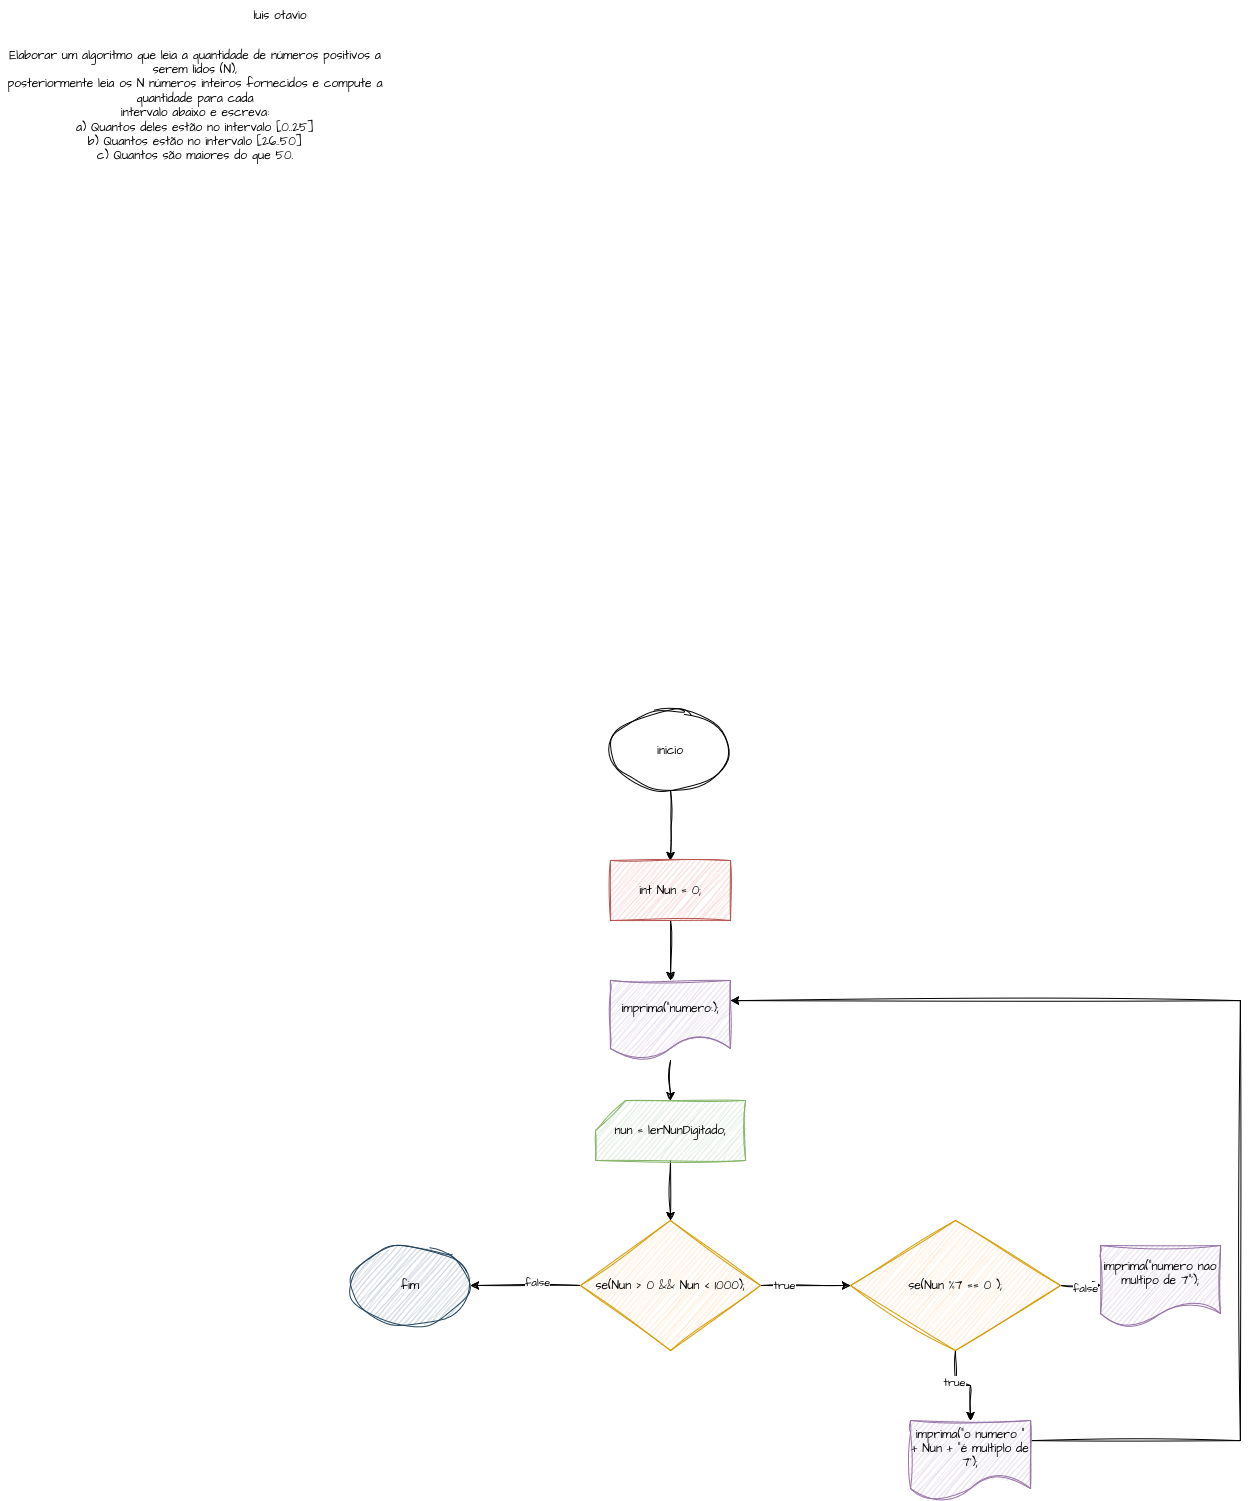

The diagram above was exported from draw.io. Its source (the exported page's mxGraphModel, read from the mxfile embedded in the PNG):
<mxGraphModel dx="1701" dy="455" grid="1" gridSize="10" guides="1" tooltips="1" connect="1" arrows="1" fold="1" page="1" pageScale="1" pageWidth="827" pageHeight="1169" math="0" shadow="0">
  <root>
    <mxCell id="0" />
    <mxCell id="1" parent="0" />
    <mxCell id="UVlT4s-Puq_vM8V9zGWU-1" value="luis otavio " style="text;html=1;align=center;verticalAlign=middle;whiteSpace=wrap;rounded=0;fontFamily=Architects Daughter;fontSource=https%3A%2F%2Ffonts.googleapis.com%2Fcss%3Ffamily%3DArchitects%2BDaughter;" parent="1" vertex="1">
      <mxGeometry x="100" y="50" width="60" height="30" as="geometry" />
    </mxCell>
    <mxCell id="UVlT4s-Puq_vM8V9zGWU-2" value="Elaborar um algoritmo que leia a quantidade de números positivos a serem lidos (N),&lt;br&gt;posteriormente leia os N números inteiros fornecidos e compute a quantidade para cada&lt;br&gt;intervalo abaixo e escreva:&lt;br&gt;a) Quantos deles estão no intervalo [0..25]&lt;br&gt;b) Quantos estão no intervalo [26..50]&lt;br&gt;c) Quantos são maiores do que 50." style="text;html=1;align=center;verticalAlign=middle;whiteSpace=wrap;rounded=0;fontFamily=Architects Daughter;fontSource=https%3A%2F%2Ffonts.googleapis.com%2Fcss%3Ffamily%3DArchitects%2BDaughter;" parent="1" vertex="1">
      <mxGeometry x="-150" y="60" width="390" height="190" as="geometry" />
    </mxCell>
    <mxCell id="UVlT4s-Puq_vM8V9zGWU-4" value="inicio" style="ellipse;whiteSpace=wrap;html=1;sketch=1;hachureGap=4;jiggle=2;curveFitting=1;fontFamily=Architects Daughter;fontSource=https%3A%2F%2Ffonts.googleapis.com%2Fcss%3Ffamily%3DArchitects%2BDaughter;" parent="1" vertex="1">
      <mxGeometry x="460" y="760" width="120" height="80" as="geometry" />
    </mxCell>
    <mxCell id="UVlT4s-Puq_vM8V9zGWU-48" value="" style="edgeStyle=orthogonalEdgeStyle;rounded=0;sketch=1;hachureGap=4;jiggle=2;curveFitting=1;orthogonalLoop=1;jettySize=auto;html=1;fontFamily=Architects Daughter;fontSource=https%3A%2F%2Ffonts.googleapis.com%2Fcss%3Ffamily%3DArchitects%2BDaughter;" parent="1" target="UVlT4s-Puq_vM8V9zGWU-10" edge="1">
      <mxGeometry relative="1" as="geometry">
        <mxPoint x="520" y="840" as="sourcePoint" />
      </mxGeometry>
    </mxCell>
    <mxCell id="UVlT4s-Puq_vM8V9zGWU-51" value="" style="edgeStyle=orthogonalEdgeStyle;rounded=0;sketch=1;hachureGap=4;jiggle=2;curveFitting=1;orthogonalLoop=1;jettySize=auto;html=1;fontFamily=Architects Daughter;fontSource=https%3A%2F%2Ffonts.googleapis.com%2Fcss%3Ffamily%3DArchitects%2BDaughter;" parent="1" source="UVlT4s-Puq_vM8V9zGWU-10" target="UVlT4s-Puq_vM8V9zGWU-50" edge="1">
      <mxGeometry relative="1" as="geometry" />
    </mxCell>
    <mxCell id="UVlT4s-Puq_vM8V9zGWU-10" value="int Nun = 0;" style="rounded=0;whiteSpace=wrap;html=1;fillColor=#f8cecc;strokeColor=#b85450;sketch=1;curveFitting=1;jiggle=2;hachureGap=4;fontFamily=Architects Daughter;fontSource=https%3A%2F%2Ffonts.googleapis.com%2Fcss%3Ffamily%3DArchitects%2BDaughter;" parent="1" vertex="1">
      <mxGeometry x="460" y="910" width="120" height="60" as="geometry" />
    </mxCell>
    <mxCell id="UVlT4s-Puq_vM8V9zGWU-53" value="" style="edgeStyle=orthogonalEdgeStyle;rounded=0;sketch=1;hachureGap=4;jiggle=2;curveFitting=1;orthogonalLoop=1;jettySize=auto;html=1;fontFamily=Architects Daughter;fontSource=https%3A%2F%2Ffonts.googleapis.com%2Fcss%3Ffamily%3DArchitects%2BDaughter;" parent="1" source="UVlT4s-Puq_vM8V9zGWU-50" target="UVlT4s-Puq_vM8V9zGWU-52" edge="1">
      <mxGeometry relative="1" as="geometry" />
    </mxCell>
    <mxCell id="UVlT4s-Puq_vM8V9zGWU-50" value="imprima(&quot;numero:);" style="shape=document;whiteSpace=wrap;html=1;boundedLbl=1;fillColor=#e1d5e7;strokeColor=#9673a6;sketch=1;curveFitting=1;jiggle=2;hachureGap=4;fontFamily=Architects Daughter;fontSource=https%3A%2F%2Ffonts.googleapis.com%2Fcss%3Ffamily%3DArchitects%2BDaughter;" parent="1" vertex="1">
      <mxGeometry x="460" y="1030" width="120" height="80" as="geometry" />
    </mxCell>
    <mxCell id="UVlT4s-Puq_vM8V9zGWU-55" value="" style="edgeStyle=orthogonalEdgeStyle;rounded=0;sketch=1;hachureGap=4;jiggle=2;curveFitting=1;orthogonalLoop=1;jettySize=auto;html=1;fontFamily=Architects Daughter;fontSource=https%3A%2F%2Ffonts.googleapis.com%2Fcss%3Ffamily%3DArchitects%2BDaughter;" parent="1" source="UVlT4s-Puq_vM8V9zGWU-52" target="UVlT4s-Puq_vM8V9zGWU-54" edge="1">
      <mxGeometry relative="1" as="geometry" />
    </mxCell>
    <mxCell id="UVlT4s-Puq_vM8V9zGWU-52" value="nun = lerNunDigitado;" style="shape=card;whiteSpace=wrap;html=1;sketch=1;hachureGap=4;jiggle=2;curveFitting=1;fontFamily=Architects Daughter;fontSource=https%3A%2F%2Ffonts.googleapis.com%2Fcss%3Ffamily%3DArchitects%2BDaughter;fillColor=#d5e8d4;strokeColor=#82b366;" parent="1" vertex="1">
      <mxGeometry x="445" y="1150" width="150" height="60" as="geometry" />
    </mxCell>
    <mxCell id="UVlT4s-Puq_vM8V9zGWU-61" value="" style="edgeStyle=orthogonalEdgeStyle;rounded=0;sketch=1;hachureGap=4;jiggle=2;curveFitting=1;orthogonalLoop=1;jettySize=auto;html=1;fontFamily=Architects Daughter;fontSource=https%3A%2F%2Ffonts.googleapis.com%2Fcss%3Ffamily%3DArchitects%2BDaughter;" parent="1" source="UVlT4s-Puq_vM8V9zGWU-54" target="UVlT4s-Puq_vM8V9zGWU-56" edge="1">
      <mxGeometry relative="1" as="geometry" />
    </mxCell>
    <mxCell id="UVlT4s-Puq_vM8V9zGWU-62" value="true" style="edgeLabel;html=1;align=center;verticalAlign=middle;resizable=0;points=[];sketch=1;hachureGap=4;jiggle=2;curveFitting=1;fontFamily=Architects Daughter;fontSource=https%3A%2F%2Ffonts.googleapis.com%2Fcss%3Ffamily%3DArchitects%2BDaughter;" parent="UVlT4s-Puq_vM8V9zGWU-61" vertex="1" connectable="0">
      <mxGeometry x="-0.4889" y="1" relative="1" as="geometry">
        <mxPoint as="offset" />
      </mxGeometry>
    </mxCell>
    <mxCell id="UVlT4s-Puq_vM8V9zGWU-111" value="" style="edgeStyle=orthogonalEdgeStyle;rounded=0;sketch=1;hachureGap=4;jiggle=2;curveFitting=1;orthogonalLoop=1;jettySize=auto;html=1;fontFamily=Architects Daughter;fontSource=https%3A%2F%2Ffonts.googleapis.com%2Fcss%3Ffamily%3DArchitects%2BDaughter;" parent="1" source="UVlT4s-Puq_vM8V9zGWU-54" target="UVlT4s-Puq_vM8V9zGWU-110" edge="1">
      <mxGeometry relative="1" as="geometry" />
    </mxCell>
    <mxCell id="UVlT4s-Puq_vM8V9zGWU-112" value="false" style="edgeLabel;html=1;align=center;verticalAlign=middle;resizable=0;points=[];sketch=1;hachureGap=4;jiggle=2;curveFitting=1;fontFamily=Architects Daughter;fontSource=https%3A%2F%2Ffonts.googleapis.com%2Fcss%3Ffamily%3DArchitects%2BDaughter;" parent="UVlT4s-Puq_vM8V9zGWU-111" vertex="1" connectable="0">
      <mxGeometry x="-0.2" y="-4" relative="1" as="geometry">
        <mxPoint as="offset" />
      </mxGeometry>
    </mxCell>
    <mxCell id="UVlT4s-Puq_vM8V9zGWU-54" value="se(Nun &amp;gt; 0 &amp;amp;&amp;amp; Nun &amp;lt; 1000);" style="rhombus;whiteSpace=wrap;html=1;fillColor=#ffe6cc;strokeColor=#d79b00;sketch=1;curveFitting=1;jiggle=2;hachureGap=4;fontFamily=Architects Daughter;fontSource=https%3A%2F%2Ffonts.googleapis.com%2Fcss%3Ffamily%3DArchitects%2BDaughter;" parent="1" vertex="1">
      <mxGeometry x="430" y="1270" width="180" height="130" as="geometry" />
    </mxCell>
    <mxCell id="UVlT4s-Puq_vM8V9zGWU-59" value="" style="edgeStyle=orthogonalEdgeStyle;rounded=0;sketch=1;hachureGap=4;jiggle=2;curveFitting=1;orthogonalLoop=1;jettySize=auto;html=1;fontFamily=Architects Daughter;fontSource=https%3A%2F%2Ffonts.googleapis.com%2Fcss%3Ffamily%3DArchitects%2BDaughter;" parent="1" source="UVlT4s-Puq_vM8V9zGWU-56" target="UVlT4s-Puq_vM8V9zGWU-57" edge="1">
      <mxGeometry relative="1" as="geometry" />
    </mxCell>
    <mxCell id="UVlT4s-Puq_vM8V9zGWU-60" value="true" style="edgeLabel;html=1;align=center;verticalAlign=middle;resizable=0;points=[];sketch=1;hachureGap=4;jiggle=2;curveFitting=1;fontFamily=Architects Daughter;fontSource=https%3A%2F%2Ffonts.googleapis.com%2Fcss%3Ffamily%3DArchitects%2BDaughter;" parent="UVlT4s-Puq_vM8V9zGWU-59" vertex="1" connectable="0">
      <mxGeometry x="-0.2706" y="-2" relative="1" as="geometry">
        <mxPoint as="offset" />
      </mxGeometry>
    </mxCell>
    <mxCell id="UVlT4s-Puq_vM8V9zGWU-108" value="" style="edgeStyle=orthogonalEdgeStyle;rounded=0;sketch=1;hachureGap=4;jiggle=2;curveFitting=1;orthogonalLoop=1;jettySize=auto;html=1;fontFamily=Architects Daughter;fontSource=https%3A%2F%2Ffonts.googleapis.com%2Fcss%3Ffamily%3DArchitects%2BDaughter;" parent="1" source="UVlT4s-Puq_vM8V9zGWU-56" target="UVlT4s-Puq_vM8V9zGWU-107" edge="1">
      <mxGeometry relative="1" as="geometry" />
    </mxCell>
    <mxCell id="UVlT4s-Puq_vM8V9zGWU-109" value="false" style="edgeLabel;html=1;align=center;verticalAlign=middle;resizable=0;points=[];sketch=1;hachureGap=4;jiggle=2;curveFitting=1;fontFamily=Architects Daughter;fontSource=https%3A%2F%2Ffonts.googleapis.com%2Fcss%3Ffamily%3DArchitects%2BDaughter;" parent="UVlT4s-Puq_vM8V9zGWU-108" vertex="1" connectable="0">
      <mxGeometry x="0.2" y="-2" relative="1" as="geometry">
        <mxPoint as="offset" />
      </mxGeometry>
    </mxCell>
    <mxCell id="UVlT4s-Puq_vM8V9zGWU-56" value="se(Nun %7 == 0 );" style="rhombus;whiteSpace=wrap;html=1;fillColor=#ffe6cc;strokeColor=#d79b00;sketch=1;curveFitting=1;jiggle=2;hachureGap=4;fontFamily=Architects Daughter;fontSource=https%3A%2F%2Ffonts.googleapis.com%2Fcss%3Ffamily%3DArchitects%2BDaughter;" parent="1" vertex="1">
      <mxGeometry x="700" y="1270" width="210" height="130" as="geometry" />
    </mxCell>
    <mxCell id="UVlT4s-Puq_vM8V9zGWU-58" style="edgeStyle=orthogonalEdgeStyle;rounded=0;sketch=1;hachureGap=4;jiggle=2;curveFitting=1;orthogonalLoop=1;jettySize=auto;html=1;exitX=1;exitY=0.25;exitDx=0;exitDy=0;fontFamily=Architects Daughter;fontSource=https%3A%2F%2Ffonts.googleapis.com%2Fcss%3Ffamily%3DArchitects%2BDaughter;entryX=1;entryY=0.25;entryDx=0;entryDy=0;" parent="1" source="UVlT4s-Puq_vM8V9zGWU-57" target="UVlT4s-Puq_vM8V9zGWU-50" edge="1">
      <mxGeometry relative="1" as="geometry">
        <mxPoint x="750" y="1120" as="targetPoint" />
        <Array as="points">
          <mxPoint x="1090" y="1490" />
          <mxPoint x="1090" y="1050" />
        </Array>
      </mxGeometry>
    </mxCell>
    <mxCell id="UVlT4s-Puq_vM8V9zGWU-57" value="imprima(&quot;o numero &quot; + Nun + &quot;é multiplo de 7');" style="shape=document;whiteSpace=wrap;html=1;boundedLbl=1;fillColor=#e1d5e7;strokeColor=#9673a6;sketch=1;curveFitting=1;jiggle=2;hachureGap=4;fontFamily=Architects Daughter;fontSource=https%3A%2F%2Ffonts.googleapis.com%2Fcss%3Ffamily%3DArchitects%2BDaughter;" parent="1" vertex="1">
      <mxGeometry x="760" y="1470" width="120" height="80" as="geometry" />
    </mxCell>
    <mxCell id="UVlT4s-Puq_vM8V9zGWU-107" value="imprima(&quot;numero nao multipo de 7&quot;');" style="shape=document;whiteSpace=wrap;html=1;boundedLbl=1;fillColor=#e1d5e7;strokeColor=#9673a6;sketch=1;curveFitting=1;jiggle=2;hachureGap=4;fontFamily=Architects Daughter;fontSource=https%3A%2F%2Ffonts.googleapis.com%2Fcss%3Ffamily%3DArchitects%2BDaughter;" parent="1" vertex="1">
      <mxGeometry x="950" y="1295" width="120" height="80" as="geometry" />
    </mxCell>
    <mxCell id="UVlT4s-Puq_vM8V9zGWU-110" value="fim" style="ellipse;whiteSpace=wrap;html=1;fillColor=#bac8d3;strokeColor=#23445d;sketch=1;curveFitting=1;jiggle=2;hachureGap=4;fontFamily=Architects Daughter;fontSource=https%3A%2F%2Ffonts.googleapis.com%2Fcss%3Ffamily%3DArchitects%2BDaughter;" parent="1" vertex="1">
      <mxGeometry x="200" y="1295" width="120" height="80" as="geometry" />
    </mxCell>
  </root>
</mxGraphModel>